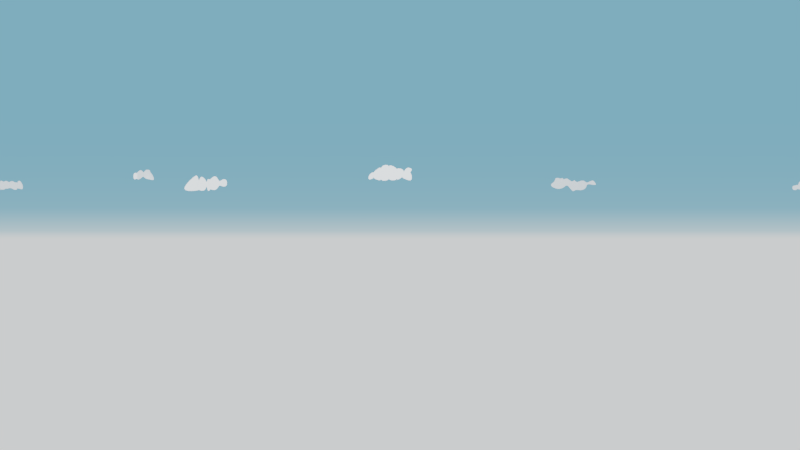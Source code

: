 # Source: skybox.blend  (saved by Blender 2.91.10; exported with 4.5.12 LTS)
import bpy
from mathutils import Matrix  # noqa: F401  (used for matrix-valued properties, if any)

bpy.ops.wm.read_factory_settings(use_empty=True)
scene = bpy.context.scene
scene.name = 'Scene'

# ---- collections
col_collection_1 = bpy.data.collections.new('Collection 1'); scene.collection.children.link(col_collection_1)

# ---- materials (node trees are filled in below, after node groups)
mat_cloud = bpy.data.materials.new('Cloud')

# ---- material node trees
mat_cloud.use_nodes = True; mat_cloud.node_tree.nodes.clear()
_N = mat_cloud.node_tree.nodes; _L = mat_cloud.node_tree.links
n0 = _N.new('ShaderNodeBsdfPrincipled'); n0.name = 'Principled BSDF'; n0.location = (10, 300)
n0.distribution = 'GGX'
n0.subsurface_method = 'BURLEY'
n0.inputs[3].default_value = 1.45
n0.inputs[27].default_value = (0.488, 0.488, 0.488, 1.0)
n0.inputs[28].default_value = 1.0
n1 = _N.new('ShaderNodeOutputMaterial'); n1.name = 'Material Output'; n1.location = (300, 300)
_L.new(n0.outputs[0], n1.inputs[0])
n1.is_active_output = True

# ---- world
world_world = bpy.data.worlds.new('World'); scene.world = world_world
world_world.use_nodes = True; world_world.node_tree.nodes.clear()
_N = world_world.node_tree.nodes; _L = world_world.node_tree.links
n0 = _N.new('ShaderNodeMath'); n0.name = 'Math'; n0.location = (-166, 272)
n0.operation = 'MULTIPLY'
n0.inputs[2].default_value = 0.0
n1 = _N.new('ShaderNodeMath'); n1.name = 'Math.001'; n1.location = (27, 275)
n1.inputs[2].default_value = 0.0
n2 = _N.new('NodeReroute'); n2.name = 'Reroute'; n2.location = (-259, 307)
n2.width = 16
n2.socket_idname = 'NodeSocketFloat'
n2.inputs[0].default_value = 0.0
n3 = _N.new('ShaderNodeTexNoise'); n3.name = 'Musgrave Texture'; n3.location = (-569, 105)
n3.width = 150
n3.normalize = False
n3.inputs[2].default_value = 1.0
n3.inputs[3].default_value = 0.0
n3.inputs[4].default_value = 1.0
n3.inputs[5].default_value = 1.0
n4 = _N.new('ShaderNodeOutputWorld'); n4.name = 'World Output'; n4.location = (476, 366)
n5 = _N.new('ShaderNodeValToRGB'); n5.name = 'ColorRamp'; n5.location = (-100, 640)
n5.color_ramp.interpolation = 'B_SPLINE'
while len(n5.color_ramp.elements) > 1: n5.color_ramp.elements.remove(n5.color_ramp.elements[-1])
n5.color_ramp.elements[0].position = 0.0; n5.color_ramp.elements[0].color = (1.0, 1.0, 1.0, 1.0)
_e = n5.color_ramp.elements.new(0.05909); _e.color = (0.4809, 0.7261, 0.8244, 1.0)
_e = n5.color_ramp.elements.new(0.2227); _e.color = (0.1784, 0.4522, 0.6488, 1.0)
n6 = _N.new('ShaderNodeTexCoord'); n6.name = 'Texture Coordinate'; n6.location = (-1198, 366)
n7 = _N.new('ShaderNodeRGB'); n7.name = 'RGB'; n7.location = (-940, 640)
n7.outputs[0].default_value = (0.07888, 0.09304, 0.5, 1.0)
n8 = _N.new('ShaderNodeSeparateXYZ'); n8.name = 'Separate XYZ'; n8.location = (-580, 480)
n9 = _N.new('ShaderNodeMapping'); n9.name = 'Mapping'; n9.location = (-988, 383)
n9.width = 240
n10 = _N.new('ShaderNodeBackground'); n10.name = 'Background'; n10.location = (291, 365)
n11 = _N.new('ShaderNodeMath'); n11.name = 'Math.002'; n11.location = (-320, 520)
n11.inputs[1].default_value = 0.1
n11.inputs[2].default_value = 0.0
_L.new(n10.outputs[0], n4.inputs[0])
_L.new(n0.outputs[0], n1.inputs[0])
_L.new(n2.outputs[0], n0.inputs[0])
_L.new(n6.outputs[0], n9.inputs[0])
_L.new(n9.outputs[0], n8.inputs[0])
_L.new(n8.outputs[2], n11.inputs[0])
_L.new(n5.outputs[0], n10.inputs[0])
_L.new(n11.outputs[0], n5.inputs[0])
n4.is_active_output = True
world_world.color = (0.05088, 0.05088, 0.05088)
world_world.use_sun_shadow = False
world_world.sun_shadow_jitter_overblur = 0.0
world_world.cycles.sample_map_resolution = 2048

# ---- cameras
cam_camera = bpy.data.cameras.new('Camera')
cam_camera.type = 'PANO'
cam_camera.clip_end = 100.0
cam_camera.lens = 24.0
cam_camera.sensor_width = 32.0
cam_camera.sensor_height = 18.0
cam_camera.ortho_scale = 7.314
cam_camera.panorama_type = 'EQUIRECTANGULAR'
cam_camera.dof.focus_distance = 0.0

# ---- meshes
me_plane = bpy.data.meshes.new('Plane')
me_plane.from_pydata([(1.0, -0.9728, -1.189e-09), (1.0, -0.06619, 4.66e-08), (0.7778, -0.8001, -8.739e-09), (0.8907, 0.206, 3.471e-08), (1.056, 0.6288, 1.622e-08), (0.8335, 0.9286, 3.123e-09), (-0.3233, -1.033, 1.447e-09), (-0.3433, -1.027, 1.177e-09), (-0.3333, -0.6351, -1.595e-08), (0.3433, -0.9312, -3.006e-09), (0.3233, -0.936, -2.799e-09), (0.3333, -0.6106, -1.702e-08), (0.3248, 0.7492, 1.096e-08), (0.353, 0.7296, 1.182e-08), (0.3333, 0.4532, 2.39e-08), (-0.3433, 0.9669, 1.446e-09), (-0.3233, 1.049, -2.132e-09), (-0.3333, 0.4327, 2.48e-08), (0.01, -0.936, -2.799e-09), (-0.01, -0.939, -2.668e-09), (0.0, -0.5833, -1.821e-08), (-0.01, 1.184, -8.024e-09), (0.01, 1.188, -8.228e-09), (0.0, 0.7268, 1.194e-08), (0.5656, -0.5964, -1.764e-08), (0.5456, -0.5839, -1.819e-08), (0.6739, 0.5349, 2.033e-08), (0.6796, 0.5089, 2.147e-08), (0.6159, -0.03654, 1.408e-09), (0.5831, -0.3376, -9.101e-09), (-0.6767, 0.1971, 3.51e-08), (-0.6567, 0.2261, 3.383e-08), (-0.6667, 0.07445, 4.046e-08), (-0.6567, -0.6787, -1.405e-08), (-0.6767, -0.6984, -1.318e-08), (-0.6667, -0.4275, -2.503e-08), (-0.9384, -0.8354, -7.196e-09), (-0.8383, -0.01254, 4.426e-08)], [], [(2, 0, 1, 3), (6, 19, 21, 16), (9, 25, 26, 13), (18, 10, 12, 22), (24, 2, 3, 27), (27, 3, 4, 5), (36, 34, 30, 37), (28, 29, 24, 27), (26, 25, 29, 28), (6, 16, 17, 8), (8, 17, 15, 7), (9, 13, 14, 11), (11, 14, 12, 10), (18, 22, 23, 20), (20, 23, 21, 19), (33, 31, 32, 35), (35, 32, 30, 34), (33, 7, 15, 31)])
_uv = me_plane.uv_layers.new(name='UVMap')
_uv.uv.foreach_set('vector', [0.8889, 0.0, 1.0, 0.0, 1.0, 1.0, 0.8889, 1.0, 0.3383, 0.0, 0.495, 0.0, 0.495, 1.0, 0.3383, 1.0, 0.6717, 0.0, 0.7728, 0.0, 0.7728, 1.0, 0.6717, 1.0, 0.505, 0.0, 0.6617, 0.0, 0.6617, 1.0, 0.505, 1.0, 0.7828, 0.0, 0.8889, 0.0, 0.8889, 1.0, 0.7828, 1.0, 0.7828, 1.0, 0.8889, 1.0, 0.8889, 1.0, 0.7778, 1.0, 0.08083, 0.0, 0.1617, 0.0, 0.1617, 1.0, 0.08083, 1.0, 0.7743, 1.0, 0.7778, 0.0, 0.7828, 0.0, 0.7759, 1.0, 0.7728, 1.0, 0.7728, 0.0, 0.7778, 0.0, 0.7743, 1.0, 0.3383, 0.0, 0.3383, 1.0, 0.3333, 1.0, 0.3333, 0.000834, 0.3333, 0.000834, 0.3333, 1.0, 0.3283, 1.0, 0.3283, 0.0, 0.6717, 0.0, 0.6717, 1.0, 0.6667, 1.0, 0.6667, 0.0, 0.6667, 0.0, 0.6667, 1.0, 0.6617, 1.0, 0.6617, 0.0, 0.505, 0.0, 0.505, 1.0, 0.5, 0.9939, 0.5, 0.0, 0.5, 0.0, 0.5, 0.9939, 0.495, 1.0, 0.495, 0.0, 0.1717, 0.0, 0.1717, 1.0, 0.1667, 1.0, 0.1667, 0.0, 0.1667, 0.0, 0.1667, 1.0, 0.1617, 1.0, 0.1617, 0.0, 0.1717, 0.0, 0.3283, 0.0, 0.3283, 1.0, 0.1717, 1.0])
me_plane.materials.append(mat_cloud)
me_plane.use_remesh_fix_poles = True
me_plane.use_remesh_preserve_attributes = False
me_plane.use_mirror_vertex_groups = False
me_plane.update()
me_plane_001 = bpy.data.meshes.new('Plane.001')
me_plane_001.from_pydata([(-4.286, -1.0, 0.0), (2.094, -0.4907, -2.226e-08), (-2.094, 1.0, 0.0), (2.094, 0.4907, 2.226e-08), (-1.396, -1.0, 0.0), (-0.698, -1.0, 0.0), (5.775e-08, -0.8601, -6.114e-09), (0.698, -1.0, 0.0), (1.396, -0.4907, -2.226e-08), (1.396, 0.4907, 2.226e-08), (0.698, 1.0, 0.0), (-6.707e-08, 0.5796, 1.838e-08), (-0.698, 0.4398, 2.449e-08), (-1.396, 1.0, 0.0), (-1.714, 1.0, 0.0), (-1.714, -1.0, 0.0), (-1.571, -0.8242, -7.685e-09), (-1.571, -0.03456, 4.522e-08), (-0.5817, -0.2479, -3.288e-08), (-0.4654, -1.0, 0.0), (-0.349, -1.0, 0.0), (-0.2327, -1.0, 0.0), (-0.1163, -0.7924, -9.074e-09), (-0.1163, 0.3525, 2.83e-08), (-0.2327, 0.4398, 2.449e-08), (-0.349, 0.4398, 2.449e-08), (-0.4654, 0.4398, 2.449e-08), (-0.5817, -0.06737, 4.666e-08), (1.047, -0.2159, -3.427e-08), (1.047, -0.02905, 4.498e-08)], [], [(8, 1, 3, 9), (16, 4, 13, 17), (4, 5, 12, 13), (22, 6, 11, 23), (6, 7, 10, 11), (28, 8, 9, 29), (0, 15, 14, 2), (15, 16, 17, 14), (5, 18, 27, 12), (18, 19, 26, 27), (19, 20, 25, 26), (20, 21, 24, 25), (21, 22, 23, 24), (7, 28, 29, 10)])
_uv = me_plane_001.uv_layers.new(name='UVMap')
_uv.uv.foreach_set('vector', [0.8333, 0.0, 1.0, 0.0, 1.0, 1.0, 0.8333, 1.0, 0.125, 0.0, 0.1667, 0.0, 0.1667, 1.0, 0.125, 1.0, 0.1667, 0.0, 0.3333, 0.0, 0.3333, 1.0, 0.1667, 1.0, 0.4722, 0.0, 0.5, 0.0, 0.5, 1.0, 0.4722, 1.0, 0.5, 0.0, 0.6667, 0.0, 0.6667, 1.0, 0.5, 1.0, 0.75, 0.0, 0.8333, 0.0, 0.8333, 1.0, 0.75, 1.0, 0.0, 0.0, 0.08333, 0.0, 0.08333, 1.0, 0.0, 1.0, 0.08333, 0.0, 0.125, 0.0, 0.125, 1.0, 0.08333, 1.0, 0.3333, 0.0, 0.3611, 0.0, 0.3611, 1.0, 0.3333, 1.0, 0.3611, 0.0, 0.3889, 0.0, 0.3889, 1.0, 0.3611, 1.0, 0.3889, 0.0, 0.4167, 0.0, 0.4167, 1.0, 0.3889, 1.0, 0.4167, 0.0, 0.4444, 0.0, 0.4444, 1.0, 0.4167, 1.0, 0.4444, 0.0, 0.4722, 0.0, 0.4722, 1.0, 0.4444, 1.0, 0.6667, 0.0, 0.75, 0.0, 0.75, 1.0, 0.6667, 1.0])
me_plane_001.materials.append(mat_cloud)
me_plane_001.use_remesh_fix_poles = True
me_plane_001.use_remesh_preserve_attributes = False
me_plane_001.use_mirror_vertex_groups = False
me_plane_001.update()
me_plane_002 = bpy.data.meshes.new('Plane.002')
me_plane_002.from_pydata([(-1.0, -0.9326, -2.948e-09), (1.0, -0.9261, -3.231e-09), (-1.0, -0.2421, 5.43e-08), (1.0, -0.2937, 5.655e-08), (-0.8182, -0.813, -8.174e-09), (-0.4545, -1.04, 1.753e-09), (-0.2727, -0.7372, -1.149e-08), (-0.09091, -0.6712, -1.437e-08), (0.2727, -0.9704, -1.292e-09), (0.4545, -0.9278, -3.156e-09), (0.8182, -1.046, 2.023e-09), (0.8182, -0.3195, 5.768e-08), (0.4545, 0.6062, 1.721e-08), (0.2727, 0.1193, 3.85e-08), (-0.09091, 0.05644, 4.124e-08), (-0.2727, 0.482, 2.264e-08), (-0.4545, 0.0995, 3.936e-08), (-0.8182, 0.4953, 2.206e-08), (-0.6213, -0.8909, -4.768e-09), (-0.6514, -0.7631, -1.035e-08), (-0.6364, -0.6613, -1.48e-08), (0.106, -0.8157, -8.055e-09), (0.07583, -0.9072, -4.055e-09), (0.09091, -0.6588, -1.492e-08), (0.6514, -0.8333, -7.287e-09), (0.6213, -0.8687, -5.739e-09), (0.6364, -0.8075, -8.415e-09), (0.6213, -0.1559, 5.053e-08), (0.6514, -0.1761, 5.141e-08), (0.6364, -0.3421, 5.866e-08), (0.07583, 0.4536, 2.389e-08), (0.106, 0.4701, 2.316e-08), (0.09091, 0.2809, 3.143e-08), (-0.6514, 0.3901, 2.666e-08), (-0.6213, 0.1984, 3.504e-08), (-0.6364, -0.01761, 4.448e-08)], [], [(10, 1, 3, 11), (0, 4, 17, 2), (18, 5, 16, 34), (7, 22, 30, 14), (5, 6, 15, 16), (6, 7, 14, 15), (21, 8, 13, 31), (9, 25, 27, 12), (8, 9, 12, 13), (24, 10, 11, 28), (18, 34, 35, 20), (20, 35, 33, 19), (21, 31, 32, 23), (23, 32, 30, 22), (24, 28, 29, 26), (26, 29, 27, 25), (4, 19, 33, 17)])
_uv = me_plane_002.uv_layers.new(name='UVMap')
_uv.uv.foreach_set('vector', [0.9091, 0.0, 1.0, 0.0, 1.0, 1.0, 0.9091, 1.0, 0.0, 0.0, 0.09091, 0.0, 0.09091, 1.0, 0.0, 1.0, 0.1894, 0.0, 0.2727, 0.0, 0.2727, 1.0, 0.1894, 1.0, 0.4545, 0.0, 0.5379, 0.0, 0.5379, 1.0, 0.4545, 1.0, 0.2727, 0.0, 0.3636, 0.0, 0.3636, 1.0, 0.2727, 1.0, 0.3636, 0.0, 0.4545, 0.0, 0.4545, 1.0, 0.3636, 1.0, 0.553, 0.0, 0.6364, 0.0, 0.6364, 1.0, 0.553, 1.0, 0.7273, 0.0, 0.8106, 0.0, 0.8106, 1.0, 0.7273, 1.0, 0.6364, 0.0, 0.7273, 0.0, 0.7273, 1.0, 0.6364, 1.0, 0.8257, 0.0, 0.9091, 0.0, 0.9091, 1.0, 0.8257, 1.0, 0.1894, 0.0, 0.1894, 1.0, 0.1818, 0.9958, 0.1818, 0.0, 0.1818, 0.0, 0.1818, 0.9958, 0.1743, 1.0, 0.1743, 0.0, 0.553, 0.0, 0.553, 1.0, 0.5455, 0.9889, 0.5455, 0.0, 0.5455, 0.0, 0.5455, 0.9889, 0.5379, 1.0, 0.5379, 0.0, 0.8257, 0.0, 0.8257, 1.0, 0.8182, 1.0, 0.8182, 0.001085, 0.8182, 0.001085, 0.8182, 1.0, 0.8106, 1.0, 0.8106, 0.0, 0.09091, 0.0, 0.1743, 0.0, 0.1743, 1.0, 0.09091, 1.0])
me_plane_002.materials.append(mat_cloud)
me_plane_002.use_remesh_fix_poles = True
me_plane_002.use_remesh_preserve_attributes = False
me_plane_002.use_mirror_vertex_groups = False
me_plane_002.update()
me_plane_003 = bpy.data.meshes.new('Plane.003')
me_plane_003.from_pydata([(-3.846, -0.1752, -1.147e-08), (2.449, -0.2991, 0.06251), (-2.094, 0.5113, 4.861e-08), (2.027, 0.3201, 0.04123), (-1.396, -0.1083, -2.893e-08), (-0.698, -1.13, 7.274e-09), (0.4894, -1.007, 0.0863), (1.088, -0.7317, 0.06881), (1.711, 0.2639, 0.006268), (1.742, -0.2292, 0.01175), (0.8063, 0.3802, 0.01909), (0.02976, 0.08535, 0.005247), (-0.6926, -0.03305, 0.0009601), (-1.396, 0.6606, 3.168e-08), (-1.714, 0.4336, 4.635e-08), (-1.714, -0.5944, -1.409e-08), (0.9473, -0.1758, 0.04395), (0.2596, -0.4608, 0.04577), (-0.6953, -0.5816, 0.0004801), (-0.4471, -1.004, 0.003223), (-1.396, 0.2762, 1.378e-09), (-0.214, -0.858, 0.003295), (2.238, 0.0105, 0.05187), (-2.97, 0.1681, 1.857e-08), (-0.2263, 0.04426, 0.001125), (-2.642, -0.8629, -2.941e-09), (-0.4442, 0.4388, 0.003723), (-1.904, 0.4724, 4.748e-08), (1.146, -0.124, 0.01745), (1.073, -0.1151, 0.004501), (1.727, 0.01736, 0.009007), (-1.714, -0.08041, 1.613e-08), (-2.273, -0.1952, 2.227e-08), (-0.4457, -0.2828, 0.003473), (-0.2201, -0.4069, 0.00221), (1.109, -0.1196, 0.01098), (-2.701, 0.7171, 8.418e-09), (-2.97, 0.6116, -8.174e-10), (-2.094, 0.6457, 4.274e-08), (-1.904, 0.6068, 4.16e-08)], [], [(35, 30, 8, 29), (18, 33, 26, 12), (20, 18, 12, 13), (30, 22, 3, 8), (17, 16, 10, 11), (23, 32, 27, 2), (32, 31, 14, 27), (19, 21, 34, 33), (33, 34, 24, 26), (21, 6, 17, 34), (34, 17, 11, 24), (7, 28, 35, 16), (15, 4, 20, 31), (16, 35, 29, 10), (31, 20, 13, 14), (25, 15, 31, 32), (0, 25, 32, 23), (6, 7, 16, 17), (9, 1, 22, 30), (4, 5, 18, 20), (5, 19, 33, 18), (28, 9, 30, 35), (23, 2, 36, 37), (2, 27, 39, 38)])
_uv = me_plane_003.uv_layers.new(name='UVMap')
_uv.uv.foreach_set('vector', [0.75, 0.5, 0.875, 0.5, 0.875, 1.0, 0.75, 1.0, 0.3333, 0.5, 0.3889, 0.5, 0.3889, 1.0, 0.3333, 1.0, 0.1667, 0.5, 0.3333, 0.5, 0.3333, 1.0, 0.1667, 1.0, 0.875, 0.5, 1.0, 0.5, 1.0, 1.0, 0.875, 1.0, 0.5, 0.5, 0.6667, 0.5, 0.6667, 1.0, 0.5, 1.0, 0.0, 0.5, 0.04167, 0.5, 0.04167, 1.0, 0.0, 1.0, 0.04167, 0.5, 0.08333, 0.5, 0.08333, 1.0, 0.04167, 1.0, 0.3889, 0.0, 0.4444, 0.0, 0.4444, 0.5, 0.3889, 0.5, 0.3889, 0.5, 0.4444, 0.5, 0.4444, 1.0, 0.3889, 1.0, 0.4444, 0.0, 0.5, 0.0, 0.5, 0.5, 0.4444, 0.5, 0.4444, 0.5, 0.5, 0.5, 0.5, 1.0, 0.4444, 1.0, 0.6667, 0.0, 0.75, 0.0, 0.75, 0.5, 0.6667, 0.5, 0.08333, 0.0, 0.1667, 0.0, 0.1667, 0.5, 0.08333, 0.5, 0.6667, 0.5, 0.75, 0.5, 0.75, 1.0, 0.6667, 1.0, 0.08333, 0.5, 0.1667, 0.5, 0.1667, 1.0, 0.08333, 1.0, 0.04167, 0.0, 0.08333, 0.0, 0.08333, 0.5, 0.04167, 0.5, 0.0, 0.0, 0.04167, 0.0, 0.04167, 0.5, 0.0, 0.5, 0.5, 0.0, 0.6667, 0.0, 0.6667, 0.5, 0.5, 0.5, 0.875, 0.0, 1.0, 0.0, 1.0, 0.5, 0.875, 0.5, 0.1667, 0.0, 0.3333, 0.0, 0.3333, 0.5, 0.1667, 0.5, 0.3333, 0.0, 0.3889, 0.0, 0.3889, 0.5, 0.3333, 0.5, 0.75, 0.0, 0.875, 0.0, 0.875, 0.5, 0.75, 0.5, 0.0, 0.5, 0.0, 1.0, 0.0, 1.0, 0.0, 0.5, 0.0, 1.0, 0.04167, 1.0, 0.04167, 1.0, 0.0, 1.0])
me_plane_003.materials.append(mat_cloud)
me_plane_003.use_remesh_fix_poles = True
me_plane_003.use_remesh_preserve_attributes = False
me_plane_003.use_mirror_vertex_groups = False
me_plane_003.update()
me_plane_004 = bpy.data.meshes.new('Plane.004')
me_plane_004.from_pydata([(1.104, -0.9728, 0.1935), (1.0, -0.06619, 4.66e-08), (0.882, -0.8001, 0.1935), (0.8907, 0.206, 3.471e-08), (0.8998, 0.4239, 2.518e-08), (0.8247, 0.5294, 2.057e-08), (0.3433, -0.9312, -3.006e-09), (0.1688, -0.936, -0.2869), (0.3333, -0.6106, -1.702e-08), (0.1699, 0.2871, -0.2869), (0.353, 0.2058, 3.472e-08), (0.3333, -0.07053, 4.679e-08), (0.7045, -0.7298, -1.181e-08), (0.5456, -0.5839, -1.819e-08), (0.5236, 0.5349, 0.003135), (0.6796, 0.5089, 2.147e-08), (0.6159, -0.03654, 1.408e-09), (0.5831, -0.3376, -9.101e-09)], [], [(2, 0, 1, 3), (6, 13, 14, 10), (12, 2, 3, 15), (15, 3, 4, 5), (16, 17, 12, 15), (14, 13, 17, 16), (6, 10, 11, 8), (8, 11, 9, 7)])
_uv = me_plane_004.uv_layers.new(name='UVMap')
_uv.uv.foreach_set('vector', [0.8889, 0.0, 1.0, 0.0, 1.0, 1.0, 0.8889, 1.0, 0.6717, 0.0, 0.7728, 0.0, 0.7728, 1.0, 0.6717, 1.0, 0.7828, 0.0, 0.8889, 0.0, 0.8889, 1.0, 0.7828, 1.0, 0.7828, 1.0, 0.8889, 1.0, 0.8889, 1.0, 0.7778, 1.0, 0.7743, 1.0, 0.7778, 0.0, 0.7828, 0.0, 0.7759, 1.0, 0.7728, 1.0, 0.7728, 0.0, 0.7778, 0.0, 0.7743, 1.0, 0.6717, 0.0, 0.6717, 1.0, 0.6667, 1.0, 0.6667, 0.0, 0.6667, 0.0, 0.6667, 1.0, 0.6617, 1.0, 0.6617, 0.0])
me_plane_004.materials.append(mat_cloud)
me_plane_004.use_remesh_fix_poles = True
me_plane_004.use_remesh_preserve_attributes = False
me_plane_004.use_mirror_vertex_groups = False
me_plane_004.update()

# ---- objects
ob_plane = bpy.data.objects.new('Plane', me_plane)
ob_plane_001 = bpy.data.objects.new('Plane.001', me_plane_001)
ob_plane_002 = bpy.data.objects.new('Plane.002', me_plane_002)
ob_plane_003 = bpy.data.objects.new('Plane.003', me_plane_003)
ob_plane_004 = bpy.data.objects.new('Plane.004', me_plane_004)
ob_camera = bpy.data.objects.new('Camera', cam_camera)

# ---- transforms, parenting, visibility, modifiers, constraints
ob_plane.location = (-1.429, 16.34, 6.218)
ob_plane.rotation_euler = (1.571, -0.0, 0.08727)
ob_plane.scale = (3.0, 1.0, 1.0)
ob_plane.lineart.crease_threshold = 0.0
_m = ob_plane.modifiers.new('Subdivision', 'SUBSURF')
_m.uv_smooth = 'PRESERVE_CORNERS'
_m.levels = 3
ob_plane_001.location = (-16.34, 1.429, 5.0)
ob_plane_001.rotation_euler = (1.571, -0.0, 1.484)
ob_plane_001.lineart.crease_threshold = 0.0
_m = ob_plane_001.modifiers.new('Subdivision', 'SUBSURF')
_m.uv_smooth = 'PRESERVE_CORNERS'
_m.levels = 3
ob_plane_002.location = (-1.201, -19.96, 5.984)
ob_plane_002.rotation_euler = (1.571, -0.0, -0.06009)
ob_plane_002.scale = (2.422, 1.0, 1.0)
ob_plane_002.lineart.crease_threshold = 0.0
_m = ob_plane_002.modifiers.new('Subdivision', 'SUBSURF')
_m.uv_smooth = 'PRESERVE_CORNERS'
_m.levels = 3
ob_plane_003.location = (16.15, 2.848, 5.0)
ob_plane_003.rotation_euler = (1.571, -0.0, 4.887)
ob_plane_003.lineart.crease_threshold = 0.0
_m = ob_plane_003.modifiers.new('Subdivision', 'SUBSURF')
_m.uv_smooth = 'PRESERVE_CORNERS'
_m.levels = 3
ob_plane_004.location = (-13.94, -8.633, 6.218)
ob_plane_004.rotation_euler = (1.571, -0.0, 2.125)
ob_plane_004.scale = (3.0, 1.0, 1.0)
ob_plane_004.lineart.crease_threshold = 0.0
_m = ob_plane_004.modifiers.new('Subdivision', 'SUBSURF')
_m.uv_smooth = 'PRESERVE_CORNERS'
_m.levels = 3
ob_camera.location = (0.0, 0.0, 0.0)
ob_camera.rotation_euler = (1.571, -0.0, 0.0)
ob_camera.lock_rotations_4d = False
ob_camera.empty_display_type = 'ARROWS'
ob_camera.color = (0.0, 0.0, 0.0, 0.0)
ob_camera.display_type = 'WIRE'
ob_camera.lineart.crease_threshold = 0.0

# ---- collection membership
scene.collection.objects.link(ob_plane)
scene.collection.objects.link(ob_plane_001)
scene.collection.objects.link(ob_plane_002)
scene.collection.objects.link(ob_plane_003)
scene.collection.objects.link(ob_plane_004)
col_collection_1.objects.link(ob_camera)

# ---- scene / render settings (as saved in the file)
scene.camera = ob_camera
scene.frame_start = 1; scene.frame_end = 300; scene.frame_set(0)
scene.render.engine = 'CYCLES'
scene.render.resolution_x = 4096
scene.render.resolution_y = 2304
scene.render.fps = 60
scene.render.dither_intensity = 0.0
scene.cycles.feature_set = 'EXPERIMENTAL'
scene.cycles.use_denoising = False
scene.cycles.samples = 128
scene.cycles.sampling_pattern = 'TABULATED_SOBOL'
scene.cycles.use_adaptive_sampling = False
scene.cycles.use_light_tree = False
scene.cycles.bake_type = 'ENVIRONMENT'
scene.eevee.use_volumetric_shadows = True
scene.eevee.use_gtao = True
scene.eevee.use_raytracing = True
scene.view_settings.look = 'Medium High Contrast'
scene.view_settings.view_transform = 'Filmic'
bpy.context.view_layer.update()

# ---- added for rendering (the .blend has no usable light): sun
light_auto_sun = bpy.data.lights.new('AutoSun', 'SUN')
light_auto_sun.energy = 3.0
light_auto_sun.angle = 0.0523599
ob_auto_sun = bpy.data.objects.new('AutoSun', light_auto_sun)
scene.collection.objects.link(ob_auto_sun)
ob_auto_sun.rotation_euler = (0.872665, 0.174533, 0.523599)
bpy.context.view_layer.update()
